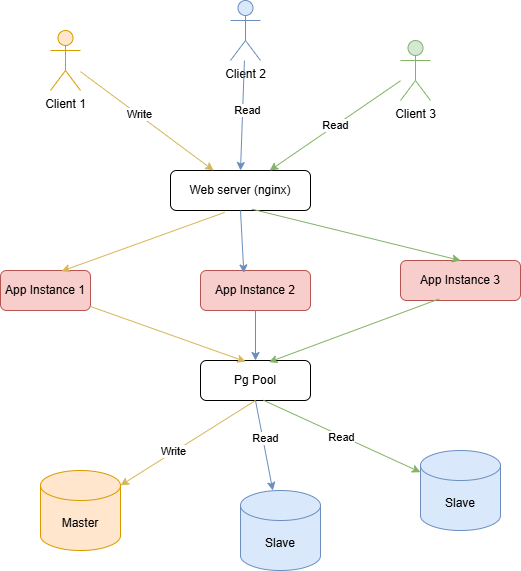

The diagram above was exported from draw.io. Its source (the exported page's mxGraphModel, read from the mxfile embedded in the PNG):
<mxGraphModel dx="786" dy="1620" grid="1" gridSize="10" guides="1" tooltips="1" connect="1" arrows="1" fold="1" page="1" pageScale="1" pageWidth="827" pageHeight="1169" math="0" shadow="0">
  <root>
    <mxCell id="0" />
    <mxCell id="1" parent="0" />
    <mxCell id="7s3I_-74SxkRM1c-5Hma-7" parent="1" style="rounded=1;whiteSpace=wrap;html=1;fillColor=#f8cecc;strokeColor=#b85450;" value="App Instance 1" vertex="1">
      <mxGeometry height="40" width="90" x="130" y="50" as="geometry" />
    </mxCell>
    <mxCell id="7s3I_-74SxkRM1c-5Hma-8" parent="1" style="rounded=1;whiteSpace=wrap;html=1;fillColor=#f8cecc;strokeColor=#b85450;" value="App Instance 2" vertex="1">
      <mxGeometry height="40" width="110" x="330" y="50" as="geometry" />
    </mxCell>
    <mxCell id="7s3I_-74SxkRM1c-5Hma-10" parent="1" style="rounded=1;whiteSpace=wrap;html=1;" value="Web server (nginx)" vertex="1">
      <mxGeometry height="40" width="140" x="300" y="-50" as="geometry" />
    </mxCell>
    <mxCell id="rkVPYnKn6JmOpRtRiZo9-1" parent="1" style="rounded=1;whiteSpace=wrap;html=1;fillColor=#f8cecc;strokeColor=#b85450;" value="App Instance 3" vertex="1">
      <mxGeometry height="40" width="120" x="530" y="40" as="geometry" />
    </mxCell>
    <mxCell id="rkVPYnKn6JmOpRtRiZo9-2" parent="1" style="shape=umlActor;verticalLabelPosition=bottom;verticalAlign=top;html=1;outlineConnect=0;fillColor=#ffe6cc;strokeColor=#d79b00;" value="Client 1" vertex="1">
      <mxGeometry height="60" width="30" x="180" y="-190" as="geometry" />
    </mxCell>
    <mxCell id="rkVPYnKn6JmOpRtRiZo9-3" parent="1" style="shape=umlActor;verticalLabelPosition=bottom;verticalAlign=top;html=1;outlineConnect=0;fillColor=#dae8fc;strokeColor=#6c8ebf;" value="Client 2" vertex="1">
      <mxGeometry height="60" width="30" x="360" y="-220" as="geometry" />
    </mxCell>
    <mxCell id="rkVPYnKn6JmOpRtRiZo9-4" parent="1" style="shape=umlActor;verticalLabelPosition=bottom;verticalAlign=top;html=1;outlineConnect=0;fillColor=#d5e8d4;strokeColor=#82b366;" value="Client 3" vertex="1">
      <mxGeometry height="60" width="30" x="530" y="-180" as="geometry" />
    </mxCell>
    <mxCell id="rkVPYnKn6JmOpRtRiZo9-7" edge="1" parent="1" source="rkVPYnKn6JmOpRtRiZo9-2" style="endArrow=classic;html=1;rounded=0;fillColor=#fff2cc;strokeColor=#d6b656;" target="7s3I_-74SxkRM1c-5Hma-10" value="">
      <mxGeometry height="50" relative="1" width="50" as="geometry">
        <Array as="points" />
        <mxPoint x="220" y="-140" as="sourcePoint" />
        <mxPoint x="240" y="-90" as="targetPoint" />
      </mxGeometry>
    </mxCell>
    <mxCell id="ZqBwOk8h9rhKKAz7NOT--16" connectable="0" parent="rkVPYnKn6JmOpRtRiZo9-7" style="edgeLabel;html=1;align=center;verticalAlign=middle;resizable=0;points=[];" value="Write" vertex="1">
      <mxGeometry relative="1" x="-0.1245" y="2" as="geometry">
        <mxPoint x="-1" as="offset" />
      </mxGeometry>
    </mxCell>
    <mxCell id="rkVPYnKn6JmOpRtRiZo9-8" edge="1" parent="1" source="7s3I_-74SxkRM1c-5Hma-10" style="endArrow=classic;html=1;rounded=0;entryX=0.678;entryY=0.017;entryDx=0;entryDy=0;fillColor=#fff2cc;strokeColor=#d6b656;exitX=0.387;exitY=1.047;exitDx=0;exitDy=0;entryPerimeter=0;exitPerimeter=0;" target="7s3I_-74SxkRM1c-5Hma-7" value="">
      <mxGeometry height="50" relative="1" width="50" as="geometry">
        <Array as="points" />
        <mxPoint x="220" y="-50" as="sourcePoint" />
        <mxPoint x="315" y="63" as="targetPoint" />
      </mxGeometry>
    </mxCell>
    <mxCell id="rkVPYnKn6JmOpRtRiZo9-10" edge="1" parent="1" source="rkVPYnKn6JmOpRtRiZo9-3" style="endArrow=classic;html=1;rounded=0;entryX=0.5;entryY=0;entryDx=0;entryDy=0;fillColor=#dae8fc;strokeColor=#6c8ebf;" target="7s3I_-74SxkRM1c-5Hma-10" value="">
      <mxGeometry height="50" relative="1" width="50" as="geometry">
        <mxPoint x="380" y="-20" as="sourcePoint" />
        <mxPoint x="430" y="-70" as="targetPoint" />
      </mxGeometry>
    </mxCell>
    <mxCell id="ZqBwOk8h9rhKKAz7NOT--17" connectable="0" parent="rkVPYnKn6JmOpRtRiZo9-10" style="edgeLabel;html=1;align=center;verticalAlign=middle;resizable=0;points=[];" value="Read" vertex="1">
      <mxGeometry relative="1" x="-0.1185" y="4" as="geometry">
        <mxPoint as="offset" />
      </mxGeometry>
    </mxCell>
    <mxCell id="rkVPYnKn6JmOpRtRiZo9-11" edge="1" parent="1" source="7s3I_-74SxkRM1c-5Hma-10" style="endArrow=classic;html=1;rounded=0;entryX=0.394;entryY=0.061;entryDx=0;entryDy=0;entryPerimeter=0;fillColor=#dae8fc;strokeColor=#6c8ebf;exitX=0.5;exitY=1;exitDx=0;exitDy=0;" target="7s3I_-74SxkRM1c-5Hma-8" value="">
      <mxGeometry height="50" relative="1" width="50" as="geometry">
        <mxPoint x="361" y="-10" as="sourcePoint" />
        <mxPoint x="359" y="101" as="targetPoint" />
      </mxGeometry>
    </mxCell>
    <mxCell id="rkVPYnKn6JmOpRtRiZo9-12" edge="1" parent="1" source="rkVPYnKn6JmOpRtRiZo9-4" style="endArrow=classic;html=1;rounded=0;fillColor=#d5e8d4;strokeColor=#82b366;" target="7s3I_-74SxkRM1c-5Hma-10" value="Read">
      <mxGeometry height="50" relative="1" width="50" as="geometry">
        <Array as="points" />
        <mxPoint x="600" as="sourcePoint" />
        <mxPoint x="650" y="-50" as="targetPoint" />
      </mxGeometry>
    </mxCell>
    <mxCell id="rkVPYnKn6JmOpRtRiZo9-13" edge="1" parent="1" source="7s3I_-74SxkRM1c-5Hma-10" style="endArrow=classic;html=1;rounded=0;fillColor=#d5e8d4;strokeColor=#82b366;exitX=0.582;exitY=0.967;exitDx=0;exitDy=0;exitPerimeter=0;entryX=0.5;entryY=0;entryDx=0;entryDy=0;" target="rkVPYnKn6JmOpRtRiZo9-1" value="">
      <mxGeometry height="50" relative="1" width="50" as="geometry">
        <mxPoint x="626" y="-90" as="sourcePoint" />
        <mxPoint x="500" y="17" as="targetPoint" />
      </mxGeometry>
    </mxCell>
    <mxCell id="ZqBwOk8h9rhKKAz7NOT--1" parent="1" style="rounded=1;whiteSpace=wrap;html=1;" value="Pg Pool" vertex="1">
      <mxGeometry height="40" width="110" x="330" y="140" as="geometry" />
    </mxCell>
    <mxCell id="ZqBwOk8h9rhKKAz7NOT--3" parent="1" style="shape=cylinder3;whiteSpace=wrap;html=1;boundedLbl=1;backgroundOutline=1;size=15;fillColor=#ffe6cc;strokeColor=#d79b00;" value="Master" vertex="1">
      <mxGeometry height="80" width="80" x="170" y="250" as="geometry" />
    </mxCell>
    <mxCell id="ZqBwOk8h9rhKKAz7NOT--4" parent="1" style="shape=cylinder3;whiteSpace=wrap;html=1;boundedLbl=1;backgroundOutline=1;size=15;fillColor=#dae8fc;strokeColor=#6c8ebf;" value="Slave" vertex="1">
      <mxGeometry height="80" width="80" x="370" y="270" as="geometry" />
    </mxCell>
    <mxCell id="ZqBwOk8h9rhKKAz7NOT--7" edge="1" parent="1" source="7s3I_-74SxkRM1c-5Hma-7" style="endArrow=classic;html=1;rounded=0;entryX=0.411;entryY=0.028;entryDx=0;entryDy=0;entryPerimeter=0;fillColor=#fff2cc;strokeColor=#d6b656;" target="ZqBwOk8h9rhKKAz7NOT--1" value="">
      <mxGeometry height="50" relative="1" width="50" as="geometry">
        <mxPoint x="380" y="130" as="sourcePoint" />
        <mxPoint x="430" y="80" as="targetPoint" />
      </mxGeometry>
    </mxCell>
    <mxCell id="ZqBwOk8h9rhKKAz7NOT--12" edge="1" parent="1" source="rkVPYnKn6JmOpRtRiZo9-1" style="endArrow=classic;html=1;rounded=0;exitX=0.322;exitY=0.961;exitDx=0;exitDy=0;exitPerimeter=0;entryX=0.622;entryY=0.039;entryDx=0;entryDy=0;entryPerimeter=0;fillColor=#d5e8d4;strokeColor=#82b366;" target="ZqBwOk8h9rhKKAz7NOT--1" value="">
      <mxGeometry height="50" relative="1" width="50" as="geometry">
        <mxPoint x="380" y="130" as="sourcePoint" />
        <mxPoint x="430" y="80" as="targetPoint" />
      </mxGeometry>
    </mxCell>
    <mxCell id="ZqBwOk8h9rhKKAz7NOT--13" edge="1" parent="1" source="7s3I_-74SxkRM1c-5Hma-8" style="endArrow=classic;html=1;rounded=0;exitX=0.5;exitY=1;exitDx=0;exitDy=0;entryX=0.5;entryY=0;entryDx=0;entryDy=0;fillColor=#dae8fc;strokeColor=#6c8ebf;" target="ZqBwOk8h9rhKKAz7NOT--1" value="">
      <mxGeometry height="50" relative="1" width="50" as="geometry">
        <mxPoint x="380" y="130" as="sourcePoint" />
        <mxPoint x="430" y="80" as="targetPoint" />
      </mxGeometry>
    </mxCell>
    <mxCell id="ZqBwOk8h9rhKKAz7NOT--14" parent="1" style="shape=cylinder3;whiteSpace=wrap;html=1;boundedLbl=1;backgroundOutline=1;size=15;fillColor=#dae8fc;strokeColor=#6c8ebf;" value="Slave" vertex="1">
      <mxGeometry height="80" width="80" x="550" y="230" as="geometry" />
    </mxCell>
    <mxCell id="ZqBwOk8h9rhKKAz7NOT--18" edge="1" parent="1" source="ZqBwOk8h9rhKKAz7NOT--1" style="endArrow=classic;html=1;rounded=0;fillColor=#fff2cc;strokeColor=#d6b656;exitX=0.5;exitY=1;exitDx=0;exitDy=0;" target="ZqBwOk8h9rhKKAz7NOT--3" value="">
      <mxGeometry height="50" relative="1" width="50" as="geometry">
        <mxPoint x="280" y="140" as="sourcePoint" />
        <mxPoint x="439" y="214" as="targetPoint" />
      </mxGeometry>
    </mxCell>
    <mxCell id="ZqBwOk8h9rhKKAz7NOT--21" connectable="0" parent="ZqBwOk8h9rhKKAz7NOT--18" style="edgeLabel;html=1;align=center;verticalAlign=middle;resizable=0;points=[];" value="Write" vertex="1">
      <mxGeometry relative="1" x="0.2198" y="-1" as="geometry">
        <mxPoint as="offset" />
      </mxGeometry>
    </mxCell>
    <mxCell id="ZqBwOk8h9rhKKAz7NOT--19" edge="1" parent="1" source="ZqBwOk8h9rhKKAz7NOT--1" style="endArrow=classic;html=1;rounded=0;exitX=0.5;exitY=1;exitDx=0;exitDy=0;fillColor=#dae8fc;strokeColor=#6c8ebf;" target="ZqBwOk8h9rhKKAz7NOT--4" value="">
      <mxGeometry height="50" relative="1" width="50" as="geometry">
        <mxPoint x="500" y="170" as="sourcePoint" />
        <mxPoint x="510" y="230" as="targetPoint" />
      </mxGeometry>
    </mxCell>
    <mxCell id="ZqBwOk8h9rhKKAz7NOT--23" connectable="0" parent="ZqBwOk8h9rhKKAz7NOT--19" style="edgeLabel;html=1;align=center;verticalAlign=middle;resizable=0;points=[];" value="Read" vertex="1">
      <mxGeometry relative="1" x="-0.1414" y="2" as="geometry">
        <mxPoint as="offset" />
      </mxGeometry>
    </mxCell>
    <mxCell id="ZqBwOk8h9rhKKAz7NOT--20" edge="1" parent="1" source="ZqBwOk8h9rhKKAz7NOT--1" style="endArrow=classic;html=1;rounded=0;exitX=0.572;exitY=0.994;exitDx=0;exitDy=0;exitPerimeter=0;fillColor=#d5e8d4;strokeColor=#82b366;" target="ZqBwOk8h9rhKKAz7NOT--14" value="">
      <mxGeometry height="50" relative="1" width="50" as="geometry">
        <mxPoint x="644" y="140" as="sourcePoint" />
        <mxPoint x="480" y="204" as="targetPoint" />
      </mxGeometry>
    </mxCell>
    <mxCell id="ZqBwOk8h9rhKKAz7NOT--24" connectable="0" parent="ZqBwOk8h9rhKKAz7NOT--20" style="edgeLabel;html=1;align=center;verticalAlign=middle;resizable=0;points=[];" value="Read" vertex="1">
      <mxGeometry relative="1" x="-0.0019" y="-1" as="geometry">
        <mxPoint as="offset" />
      </mxGeometry>
    </mxCell>
  </root>
</mxGraphModel>